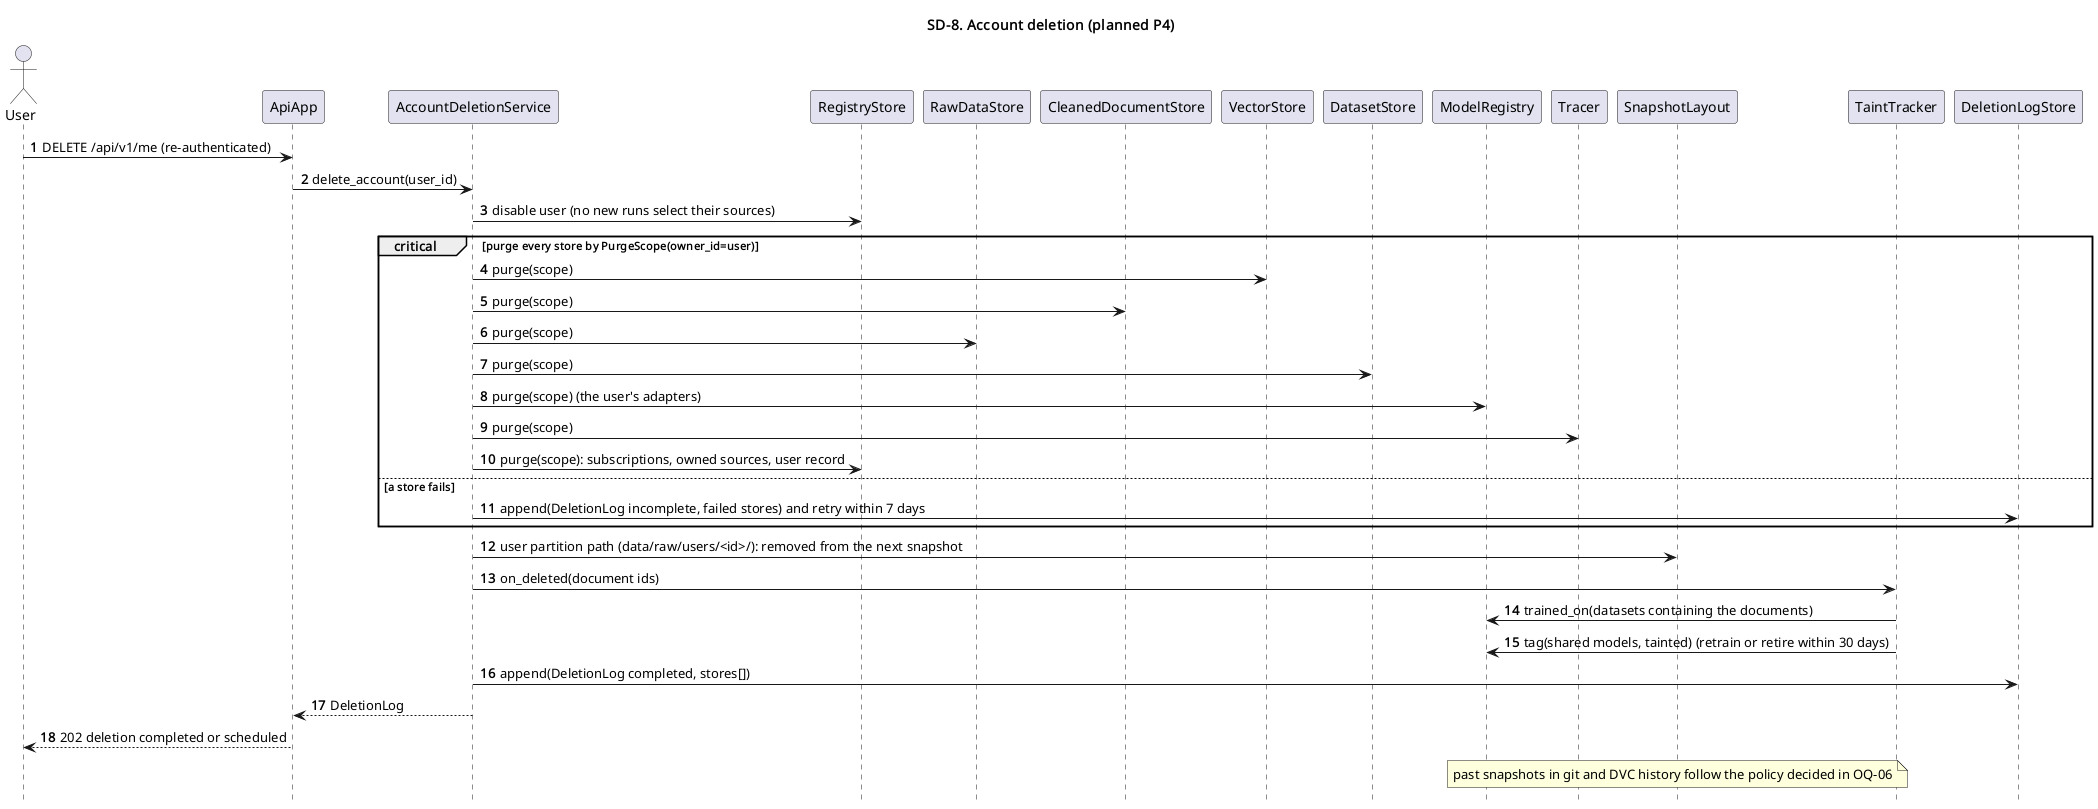

The diagram above was rendered by PlantUML. Its source (embedded in the PNG):
@startuml sd8_account_deletion
' SD-8. Account deletion (planned P4)
' PlantUML twin of the Mermaid diagram in sd8_account_deletion.md; keep the two in sync.
' ->> is an asynchronous message (event, scheduled job, fire-and-forget), --> is a return.

title SD-8. Account deletion (planned P4)
skinparam shadowing false
skinparam responseMessageBelowArrow true
skinparam sequenceMessageAlign left
hide footbox

autonumber
  actor "User" as User
  participant "ApiApp" as Api
  participant "AccountDeletionService" as Del
  participant "RegistryStore" as RegStore
  participant "RawDataStore" as Raw
  participant "CleanedDocumentStore" as Cds
  participant "VectorStore" as VS
  participant "DatasetStore" as DStore
  participant "ModelRegistry" as MReg
  participant "Tracer" as Tracer
  participant "SnapshotLayout" as Snap
  participant "TaintTracker" as Taint
  participant "DeletionLogStore" as Log
  User -> Api : DELETE /api/v1/me (re-authenticated)
  Api -> Del : delete_account(user_id)
  Del -> RegStore : disable user (no new runs select their sources)
  critical purge every store by PurgeScope(owner_id=user)
    Del -> VS : purge(scope)
    Del -> Cds : purge(scope)
    Del -> Raw : purge(scope)
    Del -> DStore : purge(scope)
    Del -> MReg : purge(scope) (the user's adapters)
    Del -> Tracer : purge(scope)
    Del -> RegStore : purge(scope): subscriptions, owned sources, user record
  else a store fails
    Del -> Log : append(DeletionLog incomplete, failed stores) and retry within 7 days
  end
  Del -> Snap : user partition path (data/raw/users/~<id>/): removed from the next snapshot
  Del -> Taint : on_deleted(document ids)
  Taint -> MReg : trained_on(datasets containing the documents)
  Taint -> MReg : tag(shared models, tainted) (retrain or retire within 30 days)
  Del -> Log : append(DeletionLog completed, stores[])
  Del --> Api : DeletionLog
  Api --> User : 202 deletion completed or scheduled
  note over Snap : past snapshots in git and DVC history follow the policy decided in OQ-06

@enduml